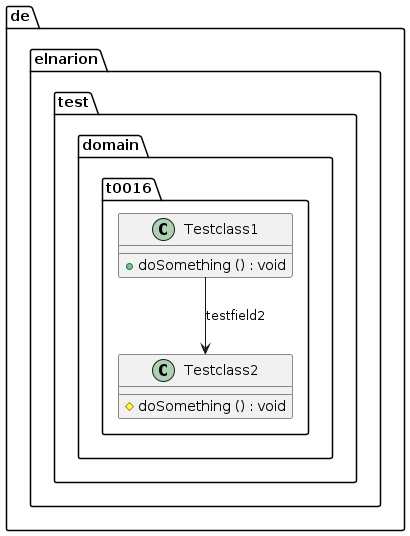

The diagram above was rendered by PlantUML. Its source (embedded in the PNG):
@startuml
class de.elnarion.test.domain.t0016.Testclass1 {
	{method} +doSomething () : void
}

class de.elnarion.test.domain.t0016.Testclass2 {
	{method} #doSomething () : void
}

de.elnarion.test.domain.t0016.Testclass1 -->  de.elnarion.test.domain.t0016.Testclass2 : testfield2
@enduml